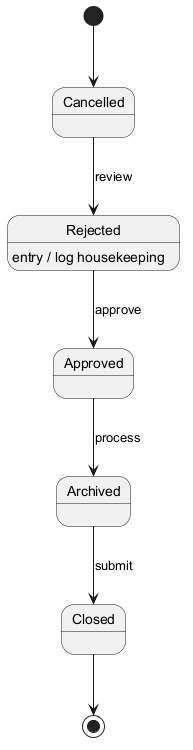

The diagram above was rendered by PlantUML. Its source (embedded in the PNG):
@startuml

[*] --> Cancelled
Cancelled --> Rejected : review
Rejected --> Approved : approve
Rejected : entry / log housekeeping
Approved --> Archived : process
Archived --> Closed : submit
Closed --> [*]
@enduml